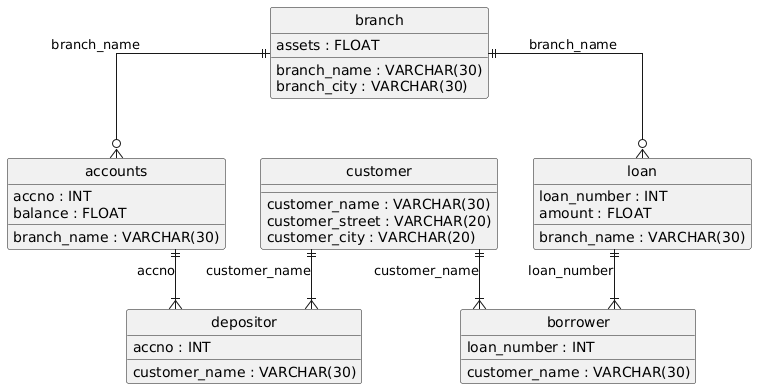

The diagram above was rendered by PlantUML. Its source (embedded in the PNG):
@startuml
hide circle
skinparam linetype ortho

entity "branch" as branch {
  branch_name : VARCHAR(30)
  branch_city : VARCHAR(30)
  assets : FLOAT
}

entity "accounts" as accounts {
  accno : INT
  branch_name : VARCHAR(30)
  balance : FLOAT
}

entity "customer" as customer {
  customer_name : VARCHAR(30)
  customer_street : VARCHAR(20)
  customer_city : VARCHAR(20)
}

entity "depositor" as depositor {
  customer_name : VARCHAR(30)
  accno : INT
}

entity "loan" as loan {
  loan_number : INT
  branch_name : VARCHAR(30)
  amount : FLOAT
}

entity "borrower" as borrower {
  customer_name : VARCHAR(30)
  loan_number : INT
}

branch ||--o{ accounts : "branch_name"
accounts ||--|{ depositor : "accno"
customer ||--|{ depositor : "customer_name"
branch ||--o{ loan : "branch_name"
customer ||--|{ borrower : "customer_name"
loan ||--|{ borrower : "loan_number"
@enduml